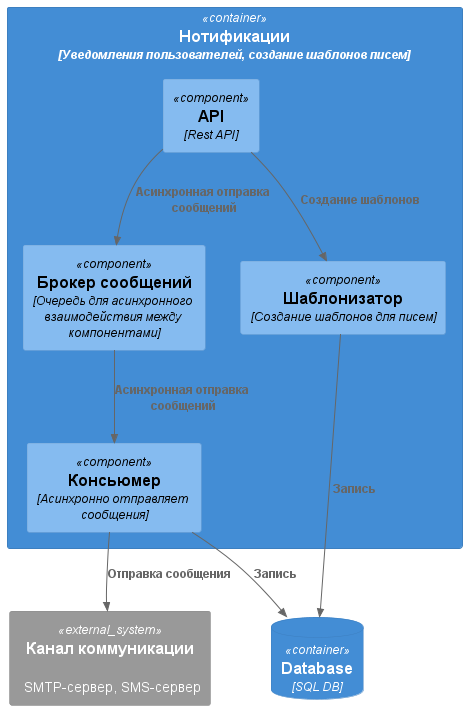

The diagram above was rendered by PlantUML. Its source (embedded in the PNG):
@startuml
!include <C4/C4_Component>

ContainerDb(database, "Database", "SQL DB")
System_Ext(communication_channel, "Канал коммуникации", "SMTP-сервер, SMS-сервер")

Container(noty_api, "Нотификации", "Уведомления пользователей, создание шаблонов писем") {
    Component(api, "API", "Rest API")
    Component(template_engine, "Шаблонизатор", "Создание шаблонов для писем")
    Component(consumer, "Консьюмер", "Асинхронно отправляет сообщения")
    Component(queue, "Брокер сообщений", "Очередь для асинхронного взаимодействия между компонентами")

    Rel_D(api, template_engine, "Создание шаблонов")
    Rel_D(api, queue, "Асинхронная отправка сообщений")
    Rel_D(queue, consumer, "Асинхронная отправка сообщений")
}

Rel_D(template_engine, database, "Запись")
Rel_D(consumer, database, "Запись")
Rel_D(consumer, communication_channel, "Отправка сообщения")
@enduml